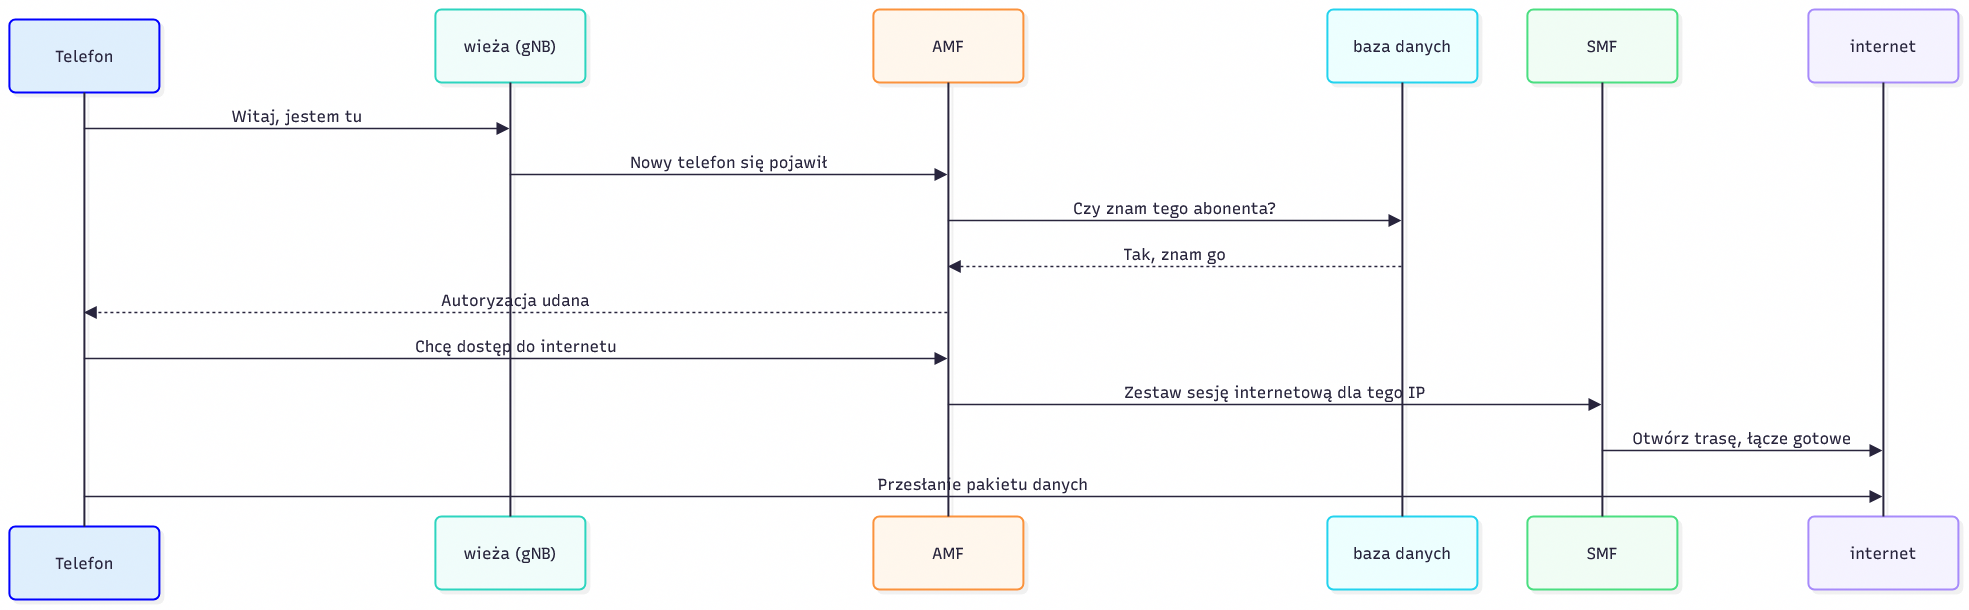

The diagram above was exported from draw.io. Its source (the exported page's mxGraphModel, read from the mxfile embedded in the PNG):
<mxGraphModel dx="2098" dy="1185" grid="1" gridSize="10" guides="1" tooltips="1" connect="1" arrows="1" fold="1" page="1" pageScale="1" pageWidth="827" pageHeight="1169" math="0" shadow="0">
  <root>
    <mxCell id="0" />
    <mxCell id="1" parent="0" />
    <UserObject label="" mermaidData="{&#10;  &quot;data&quot;: &quot;sequenceDiagram\n  participant T as Telefon\n  participant G as wieża (gNB)\n  participant A as AMF\n  participant D as baza danych\n  participant S as SMF\n  participant I as internet\n\n  T-&gt;&gt;G: \&quot;Witaj, jestem tu\&quot; (Запрос на радио-соединение)\n  G-&gt;&gt;A: \&quot;Nowy telefon się pojawił\&quot; (Передача NAS-запроса)\n  A-&gt;&gt;D: \&quot;Czy znam tego abonenta?\&quot; (Запрос аутентификации)\n  D--&gt;&gt;A: \&quot;Tak, to Jan, zgadza się\&quot; (Подтверждение ключей)\n  A--&gt;&gt;T: \&quot;Autoryzacja udana\&quot; (Доступ разрешен)\n  T-&gt;&gt;A: \&quot;Chcę dostęp do internetu\&quot; (Запрос сессии)\n  A-&gt;&gt;S: \&quot;Zestaw sesję internetową dla tego IP\&quot;\n  S-&gt;&gt;I: \&quot;Otwórz trasę, łącze gotowe\&quot;\n  T-&gt;&gt;I: \&quot;[Пользовательский трафик] Передача первого пакета данных\&quot;&quot;,&#10;  &quot;config&quot;: null,&#10;  &quot;version&quot;: &quot;12&quot;&#10;}" id="3r7dq5g_VGbDaK9s2NqX-4">
      <mxCell connectable="0" parent="1" style="group;transparentBounds=1;editIcon=1;lockedGroup=0;groupPadding=10;" vertex="1">
        <mxGeometry as="geometry" />
      </mxCell>
    </UserObject>
    <UserObject label="Telefon" mermaidId="n:T" mermaidBaseStyle="html=1;shape=umlLifeline;perimeter=lifelinePerimeter;whiteSpace=wrap;container=1;dropTarget=0;collapsible=0;recursiveResize=0;outlineConnect=0;portConstraint=eastwest;newEdgeStyle={&quot;edgeStyle&quot;:&quot;sequenceEdgeStyle&quot;,&quot;libavoidRouting&quot;:0,&quot;curved&quot;:0,&quot;rounded&quot;:0};lifelineDashed=0;strokeWidth=2;rounded=1;absoluteArcSize=1;arcSize=12;lifelineColor=#28253D;fillColor=#FDF4FF;strokeColor=#E879F9;fontColor=#28253D;size=73;lifelineMirror=1;fontFamily=Recursive;fontSize=16;shadow=1;shadowColor=#000000;shadowOffsetX=4;shadowOffsetY=4;shadowBlur=0;shadowOpacity=6;" mermaidBaseValue="Telefon" id="3r7dq5g_VGbDaK9s2NqX-5">
      <mxCell parent="3r7dq5g_VGbDaK9s2NqX-4" style="html=1;shape=umlLifeline;perimeter=lifelinePerimeter;whiteSpace=wrap;container=1;dropTarget=0;collapsible=0;recursiveResize=0;outlineConnect=0;portConstraint=eastwest;newEdgeStyle={&quot;edgeStyle&quot;:&quot;sequenceEdgeStyle&quot;,&quot;libavoidRouting&quot;:0,&quot;curved&quot;:0,&quot;rounded&quot;:0};lifelineDashed=0;strokeWidth=2;rounded=1;absoluteArcSize=1;arcSize=12;lifelineColor=#28253D;fillColor=light-dark(#dfeefd, #1e1720);strokeColor=light-dark(#0000FF,#CCCCFF);fontColor=#28253D;size=73;lifelineMirror=1;fontFamily=Recursive;fontSize=16;shadow=1;shadowColor=#000000;shadowOffsetX=4;shadowOffsetY=4;shadowBlur=0;shadowOpacity=6;fontSource=https%3A%2F%2Ffonts.googleapis.com%2Fcss%3Ffamily%3DRecursive;" vertex="1">
        <mxGeometry height="580" width="150" x="280" y="440" as="geometry" />
      </mxCell>
    </UserObject>
    <UserObject label="wieża (gNB)" mermaidId="n:G" mermaidBaseStyle="html=1;shape=umlLifeline;perimeter=lifelinePerimeter;whiteSpace=wrap;container=1;dropTarget=0;collapsible=0;recursiveResize=0;outlineConnect=0;portConstraint=eastwest;newEdgeStyle={&quot;edgeStyle&quot;:&quot;sequenceEdgeStyle&quot;,&quot;libavoidRouting&quot;:0,&quot;curved&quot;:0,&quot;rounded&quot;:0};lifelineDashed=0;strokeWidth=2;rounded=1;absoluteArcSize=1;arcSize=12;lifelineColor=#28253D;fillColor=#F0FDFA;strokeColor=#2DD4BF;fontColor=#28253D;size=73;lifelineMirror=1;fontFamily=Recursive;fontSize=16;shadow=1;shadowColor=#000000;shadowOffsetX=4;shadowOffsetY=4;shadowBlur=0;shadowOpacity=6;" mermaidBaseValue="wieża (gNB)" id="3r7dq5g_VGbDaK9s2NqX-6">
      <mxCell parent="3r7dq5g_VGbDaK9s2NqX-4" style="html=1;shape=umlLifeline;perimeter=lifelinePerimeter;whiteSpace=wrap;container=1;dropTarget=0;collapsible=0;recursiveResize=0;outlineConnect=0;portConstraint=eastwest;newEdgeStyle={&quot;edgeStyle&quot;:&quot;sequenceEdgeStyle&quot;,&quot;libavoidRouting&quot;:0,&quot;curved&quot;:0,&quot;rounded&quot;:0};lifelineDashed=0;strokeWidth=2;rounded=1;absoluteArcSize=1;arcSize=12;lifelineColor=#28253D;fillColor=#F0FDFA;strokeColor=#2DD4BF;fontColor=#28253D;size=73;lifelineMirror=1;fontFamily=Recursive;fontSize=16;shadow=1;shadowColor=#000000;shadowOffsetX=4;shadowOffsetY=4;shadowBlur=0;shadowOpacity=6;fontSource=https%3A%2F%2Ffonts.googleapis.com%2Fcss%3Ffamily%3DRecursive;" vertex="1">
        <mxGeometry height="580" width="150" x="706" y="430" as="geometry" />
      </mxCell>
    </UserObject>
    <UserObject label="AMF" mermaidId="n:A" mermaidBaseStyle="html=1;shape=umlLifeline;perimeter=lifelinePerimeter;whiteSpace=wrap;container=1;dropTarget=0;collapsible=0;recursiveResize=0;outlineConnect=0;portConstraint=eastwest;newEdgeStyle={&quot;edgeStyle&quot;:&quot;sequenceEdgeStyle&quot;,&quot;libavoidRouting&quot;:0,&quot;curved&quot;:0,&quot;rounded&quot;:0};lifelineDashed=0;strokeWidth=2;rounded=1;absoluteArcSize=1;arcSize=12;lifelineColor=#28253D;fillColor=#FFF7ED;strokeColor=#FB923C;fontColor=#28253D;size=73;lifelineMirror=1;fontFamily=Recursive;fontSize=16;shadow=1;shadowColor=#000000;shadowOffsetX=4;shadowOffsetY=4;shadowBlur=0;shadowOpacity=6;" mermaidBaseValue="AMF" id="3r7dq5g_VGbDaK9s2NqX-7">
      <mxCell parent="3r7dq5g_VGbDaK9s2NqX-4" style="html=1;shape=umlLifeline;perimeter=lifelinePerimeter;whiteSpace=wrap;container=1;dropTarget=0;collapsible=0;recursiveResize=0;outlineConnect=0;portConstraint=eastwest;newEdgeStyle={&quot;edgeStyle&quot;:&quot;sequenceEdgeStyle&quot;,&quot;libavoidRouting&quot;:0,&quot;curved&quot;:0,&quot;rounded&quot;:0};lifelineDashed=0;strokeWidth=2;rounded=1;absoluteArcSize=1;arcSize=12;lifelineColor=#28253D;fillColor=#FFF7ED;strokeColor=#FB923C;fontColor=#28253D;size=73;lifelineMirror=1;fontFamily=Recursive;fontSize=16;shadow=1;shadowColor=#000000;shadowOffsetX=4;shadowOffsetY=4;shadowBlur=0;shadowOpacity=6;fontSource=https%3A%2F%2Ffonts.googleapis.com%2Fcss%3Ffamily%3DRecursive;" vertex="1">
        <mxGeometry height="580" width="150" x="1144" y="430" as="geometry" />
      </mxCell>
    </UserObject>
    <UserObject label="baza danych" mermaidId="n:D" mermaidBaseStyle="html=1;shape=umlLifeline;perimeter=lifelinePerimeter;whiteSpace=wrap;container=1;dropTarget=0;collapsible=0;recursiveResize=0;outlineConnect=0;portConstraint=eastwest;newEdgeStyle={&quot;edgeStyle&quot;:&quot;sequenceEdgeStyle&quot;,&quot;libavoidRouting&quot;:0,&quot;curved&quot;:0,&quot;rounded&quot;:0};lifelineDashed=0;strokeWidth=2;rounded=1;absoluteArcSize=1;arcSize=12;lifelineColor=#28253D;fillColor=#ECFEFF;strokeColor=#22D3EE;fontColor=#28253D;size=73;lifelineMirror=1;fontFamily=Recursive;fontSize=16;shadow=1;shadowColor=#000000;shadowOffsetX=4;shadowOffsetY=4;shadowBlur=0;shadowOpacity=6;" mermaidBaseValue="baza danych" id="3r7dq5g_VGbDaK9s2NqX-8">
      <mxCell parent="3r7dq5g_VGbDaK9s2NqX-4" style="html=1;shape=umlLifeline;perimeter=lifelinePerimeter;whiteSpace=wrap;container=1;dropTarget=0;collapsible=0;recursiveResize=0;outlineConnect=0;portConstraint=eastwest;newEdgeStyle={&quot;edgeStyle&quot;:&quot;sequenceEdgeStyle&quot;,&quot;libavoidRouting&quot;:0,&quot;curved&quot;:0,&quot;rounded&quot;:0};lifelineDashed=0;strokeWidth=2;rounded=1;absoluteArcSize=1;arcSize=12;lifelineColor=#28253D;fillColor=#ECFEFF;strokeColor=#22D3EE;fontColor=#28253D;size=73;lifelineMirror=1;fontFamily=Recursive;fontSize=16;shadow=1;shadowColor=#000000;shadowOffsetX=4;shadowOffsetY=4;shadowBlur=0;shadowOpacity=6;fontSource=https%3A%2F%2Ffonts.googleapis.com%2Fcss%3Ffamily%3DRecursive;" vertex="1">
        <mxGeometry height="580" width="150" x="1598" y="430" as="geometry" />
      </mxCell>
    </UserObject>
    <UserObject label="SMF" mermaidId="n:S" mermaidBaseStyle="html=1;shape=umlLifeline;perimeter=lifelinePerimeter;whiteSpace=wrap;container=1;dropTarget=0;collapsible=0;recursiveResize=0;outlineConnect=0;portConstraint=eastwest;newEdgeStyle={&quot;edgeStyle&quot;:&quot;sequenceEdgeStyle&quot;,&quot;libavoidRouting&quot;:0,&quot;curved&quot;:0,&quot;rounded&quot;:0};lifelineDashed=0;strokeWidth=2;rounded=1;absoluteArcSize=1;arcSize=12;lifelineColor=#28253D;fillColor=#F0FDF4;strokeColor=#4ADE80;fontColor=#28253D;size=73;lifelineMirror=1;fontFamily=Recursive;fontSize=16;shadow=1;shadowColor=#000000;shadowOffsetX=4;shadowOffsetY=4;shadowBlur=0;shadowOpacity=6;" mermaidBaseValue="SMF" id="3r7dq5g_VGbDaK9s2NqX-9">
      <mxCell parent="3r7dq5g_VGbDaK9s2NqX-4" style="html=1;shape=umlLifeline;perimeter=lifelinePerimeter;whiteSpace=wrap;container=1;dropTarget=0;collapsible=0;recursiveResize=0;outlineConnect=0;portConstraint=eastwest;newEdgeStyle={&quot;edgeStyle&quot;:&quot;sequenceEdgeStyle&quot;,&quot;libavoidRouting&quot;:0,&quot;curved&quot;:0,&quot;rounded&quot;:0};lifelineDashed=0;strokeWidth=2;rounded=1;absoluteArcSize=1;arcSize=12;lifelineColor=#28253D;fillColor=#F0FDF4;strokeColor=#4ADE80;fontColor=#28253D;size=73;lifelineMirror=1;fontFamily=Recursive;fontSize=16;shadow=1;shadowColor=#000000;shadowOffsetX=4;shadowOffsetY=4;shadowBlur=0;shadowOpacity=6;fontSource=https%3A%2F%2Ffonts.googleapis.com%2Fcss%3Ffamily%3DRecursive;" vertex="1">
        <mxGeometry height="580" width="150" x="1798" y="430" as="geometry" />
      </mxCell>
    </UserObject>
    <UserObject label="internet" mermaidId="n:I" mermaidBaseStyle="html=1;shape=umlLifeline;perimeter=lifelinePerimeter;whiteSpace=wrap;container=1;dropTarget=0;collapsible=0;recursiveResize=0;outlineConnect=0;portConstraint=eastwest;newEdgeStyle={&quot;edgeStyle&quot;:&quot;sequenceEdgeStyle&quot;,&quot;libavoidRouting&quot;:0,&quot;curved&quot;:0,&quot;rounded&quot;:0};lifelineDashed=0;strokeWidth=2;rounded=1;absoluteArcSize=1;arcSize=12;lifelineColor=#28253D;fillColor=#F5F3FF;strokeColor=#A78BFA;fontColor=#28253D;size=73;lifelineMirror=1;fontFamily=Recursive;fontSize=16;shadow=1;shadowColor=#000000;shadowOffsetX=4;shadowOffsetY=4;shadowBlur=0;shadowOpacity=6;" mermaidBaseValue="internet" id="3r7dq5g_VGbDaK9s2NqX-10">
      <mxCell parent="3r7dq5g_VGbDaK9s2NqX-4" style="html=1;shape=umlLifeline;perimeter=lifelinePerimeter;whiteSpace=wrap;container=1;dropTarget=0;collapsible=0;recursiveResize=0;outlineConnect=0;portConstraint=eastwest;newEdgeStyle={&quot;edgeStyle&quot;:&quot;sequenceEdgeStyle&quot;,&quot;libavoidRouting&quot;:0,&quot;curved&quot;:0,&quot;rounded&quot;:0};lifelineDashed=0;strokeWidth=2;rounded=1;absoluteArcSize=1;arcSize=12;lifelineColor=#28253D;fillColor=#F5F3FF;strokeColor=#A78BFA;fontColor=#28253D;size=73;lifelineMirror=1;fontFamily=Recursive;fontSize=16;shadow=1;shadowColor=#000000;shadowOffsetX=4;shadowOffsetY=4;shadowBlur=0;shadowOpacity=6;fontSource=https%3A%2F%2Ffonts.googleapis.com%2Fcss%3Ffamily%3DRecursive;" vertex="1">
        <mxGeometry height="580" width="150" x="2079" y="430" as="geometry" />
      </mxCell>
    </UserObject>
    <UserObject label="Witaj, jestem tu" mermaidId="e:T-&gt;G#0" mermaidBaseStyle="endArrow=block;endSize=9;verticalAlign=bottom;spacingBottom=2;edgeStyle=sequenceEdgeStyle;libavoidRouting=0;curved=0;rounded=0;fontSize=16;labelBackgroundColor=none;strokeWidth=1.5;strokeColor=#28253D;fontColor=#28253D;fontFamily=Recursive;" mermaidBaseValue="&quot;Witaj, jestem tu&quot; (Запрос на радио-соединение)" id="3r7dq5g_VGbDaK9s2NqX-11">
      <mxCell edge="1" parent="3r7dq5g_VGbDaK9s2NqX-4" source="3r7dq5g_VGbDaK9s2NqX-5" style="endArrow=block;endSize=9;verticalAlign=bottom;spacingBottom=2;edgeStyle=sequenceEdgeStyle;libavoidRouting=0;curved=0;rounded=0;fontSize=16;labelBackgroundColor=none;strokeWidth=1.5;strokeColor=#28253D;fontColor=#28253D;fontFamily=Recursive;fontSource=https%3A%2F%2Ffonts.googleapis.com%2Fcss%3Ffamily%3DRecursive;" target="3r7dq5g_VGbDaK9s2NqX-6">
        <mxGeometry relative="1" as="geometry">
          <Array as="points">
            <mxPoint x="573" y="549" />
          </Array>
          <mxPoint x="365" y="549" as="sourcePoint" />
          <mxPoint x="781" y="549" as="targetPoint" />
        </mxGeometry>
      </mxCell>
    </UserObject>
    <UserObject label="Nowy telefon się pojawił" mermaidId="e:G-&gt;A#0" mermaidBaseStyle="endArrow=block;endSize=9;verticalAlign=bottom;spacingBottom=2;edgeStyle=sequenceEdgeStyle;libavoidRouting=0;curved=0;rounded=0;fontSize=16;labelBackgroundColor=none;strokeWidth=1.5;strokeColor=#28253D;fontColor=#28253D;fontFamily=Recursive;" mermaidBaseValue="&quot;Nowy telefon się pojawił&quot; (Передача NAS-запроса)" id="3r7dq5g_VGbDaK9s2NqX-12">
      <mxCell edge="1" parent="3r7dq5g_VGbDaK9s2NqX-4" source="3r7dq5g_VGbDaK9s2NqX-6" style="endArrow=block;endSize=9;verticalAlign=bottom;spacingBottom=2;edgeStyle=sequenceEdgeStyle;libavoidRouting=0;curved=0;rounded=0;fontSize=16;labelBackgroundColor=none;strokeWidth=1.5;strokeColor=#28253D;fontColor=#28253D;fontFamily=Recursive;fontSource=https%3A%2F%2Ffonts.googleapis.com%2Fcss%3Ffamily%3DRecursive;" target="3r7dq5g_VGbDaK9s2NqX-7">
        <mxGeometry relative="1" as="geometry">
          <Array as="points">
            <mxPoint x="1000" y="595" />
          </Array>
          <mxPoint x="781" y="595" as="sourcePoint" />
          <mxPoint x="1219" y="595" as="targetPoint" />
        </mxGeometry>
      </mxCell>
    </UserObject>
    <UserObject label="Czy znam tego abonenta?" mermaidId="e:A-&gt;D#0" mermaidBaseStyle="endArrow=block;endSize=9;verticalAlign=bottom;spacingBottom=2;edgeStyle=sequenceEdgeStyle;libavoidRouting=0;curved=0;rounded=0;fontSize=16;labelBackgroundColor=none;strokeWidth=1.5;strokeColor=#28253D;fontColor=#28253D;fontFamily=Recursive;" mermaidBaseValue="&quot;Czy znam tego abonenta?&quot; (Запрос аутентификации)" id="3r7dq5g_VGbDaK9s2NqX-13">
      <mxCell edge="1" parent="3r7dq5g_VGbDaK9s2NqX-4" source="3r7dq5g_VGbDaK9s2NqX-7" style="endArrow=block;endSize=9;verticalAlign=bottom;spacingBottom=2;edgeStyle=sequenceEdgeStyle;libavoidRouting=0;curved=0;rounded=0;fontSize=16;labelBackgroundColor=none;strokeWidth=1.5;strokeColor=#28253D;fontColor=#28253D;fontFamily=Recursive;fontSource=https%3A%2F%2Ffonts.googleapis.com%2Fcss%3Ffamily%3DRecursive;" target="3r7dq5g_VGbDaK9s2NqX-8">
        <mxGeometry relative="1" as="geometry">
          <Array as="points">
            <mxPoint x="1446" y="641" />
          </Array>
          <mxPoint x="1219" y="641" as="sourcePoint" />
          <mxPoint x="1673" y="641" as="targetPoint" />
        </mxGeometry>
      </mxCell>
    </UserObject>
    <UserObject label="Tak, znam go" mermaidId="e:D-&gt;A#0" mermaidBaseStyle="dashed=1;fixDash=1;dashPattern=3 3;endArrow=block;endSize=9;verticalAlign=bottom;spacingBottom=2;edgeStyle=sequenceEdgeStyle;libavoidRouting=0;curved=0;rounded=0;fontSize=16;labelBackgroundColor=none;strokeWidth=1.5;strokeColor=#28253D;fontColor=#28253D;fontFamily=Recursive;" mermaidBaseValue="&quot;Tak, to Jan, zgadza się&quot; (Подтверждение ключей)" id="3r7dq5g_VGbDaK9s2NqX-14">
      <mxCell edge="1" parent="3r7dq5g_VGbDaK9s2NqX-4" source="3r7dq5g_VGbDaK9s2NqX-8" style="dashed=1;fixDash=1;dashPattern=3 3;endArrow=block;endSize=9;verticalAlign=bottom;spacingBottom=2;edgeStyle=sequenceEdgeStyle;libavoidRouting=0;curved=0;rounded=0;fontSize=16;labelBackgroundColor=none;strokeWidth=1.5;strokeColor=#28253D;fontColor=#28253D;fontFamily=Recursive;fontSource=https%3A%2F%2Ffonts.googleapis.com%2Fcss%3Ffamily%3DRecursive;" target="3r7dq5g_VGbDaK9s2NqX-7">
        <mxGeometry relative="1" as="geometry">
          <Array as="points">
            <mxPoint x="1446" y="687" />
          </Array>
          <mxPoint x="1673" y="687" as="sourcePoint" />
          <mxPoint x="1219" y="687" as="targetPoint" />
        </mxGeometry>
      </mxCell>
    </UserObject>
    <UserObject label="Autoryzacja udana" mermaidId="e:A-&gt;T#0" mermaidBaseStyle="dashed=1;fixDash=1;dashPattern=3 3;endArrow=block;endSize=9;verticalAlign=bottom;spacingBottom=2;edgeStyle=sequenceEdgeStyle;libavoidRouting=0;curved=0;rounded=0;fontSize=16;labelBackgroundColor=none;strokeWidth=1.5;strokeColor=#28253D;fontColor=#28253D;fontFamily=Recursive;" mermaidBaseValue="&quot;Autoryzacja udana&quot; (Доступ разрешен)" id="3r7dq5g_VGbDaK9s2NqX-15">
      <mxCell edge="1" parent="3r7dq5g_VGbDaK9s2NqX-4" source="3r7dq5g_VGbDaK9s2NqX-7" style="dashed=1;fixDash=1;dashPattern=3 3;endArrow=block;endSize=9;verticalAlign=bottom;spacingBottom=2;edgeStyle=sequenceEdgeStyle;libavoidRouting=0;curved=0;rounded=0;fontSize=16;labelBackgroundColor=none;strokeWidth=1.5;strokeColor=#28253D;fontColor=#28253D;fontFamily=Recursive;fontSource=https%3A%2F%2Ffonts.googleapis.com%2Fcss%3Ffamily%3DRecursive;" target="3r7dq5g_VGbDaK9s2NqX-5">
        <mxGeometry relative="1" as="geometry">
          <Array as="points">
            <mxPoint x="792" y="733" />
          </Array>
          <mxPoint x="1219" y="733" as="sourcePoint" />
          <mxPoint x="365" y="733" as="targetPoint" />
        </mxGeometry>
      </mxCell>
    </UserObject>
    <UserObject label="Chcę dostęp do internetu" mermaidId="e:T-&gt;A#0" mermaidBaseStyle="endArrow=block;endSize=9;verticalAlign=bottom;spacingBottom=2;edgeStyle=sequenceEdgeStyle;libavoidRouting=0;curved=0;rounded=0;fontSize=16;labelBackgroundColor=none;strokeWidth=1.5;strokeColor=#28253D;fontColor=#28253D;fontFamily=Recursive;" mermaidBaseValue="&quot;Chcę dostęp do internetu&quot; (Запрос сессии)" id="3r7dq5g_VGbDaK9s2NqX-16">
      <mxCell edge="1" parent="3r7dq5g_VGbDaK9s2NqX-4" source="3r7dq5g_VGbDaK9s2NqX-5" style="endArrow=block;endSize=9;verticalAlign=bottom;spacingBottom=2;edgeStyle=sequenceEdgeStyle;libavoidRouting=0;curved=0;rounded=0;fontSize=16;labelBackgroundColor=none;strokeWidth=1.5;strokeColor=#28253D;fontColor=#28253D;fontFamily=Recursive;fontSource=https%3A%2F%2Ffonts.googleapis.com%2Fcss%3Ffamily%3DRecursive;" target="3r7dq5g_VGbDaK9s2NqX-7">
        <mxGeometry relative="1" as="geometry">
          <Array as="points">
            <mxPoint x="792" y="779" />
          </Array>
          <mxPoint x="365" y="779" as="sourcePoint" />
          <mxPoint x="1219" y="779" as="targetPoint" />
        </mxGeometry>
      </mxCell>
    </UserObject>
    <UserObject label="Zestaw sesję internetową dla tego IP" mermaidId="e:A-&gt;S#0" mermaidBaseStyle="endArrow=block;endSize=9;verticalAlign=bottom;spacingBottom=2;edgeStyle=sequenceEdgeStyle;libavoidRouting=0;curved=0;rounded=0;fontSize=16;labelBackgroundColor=none;strokeWidth=1.5;strokeColor=#28253D;fontColor=#28253D;fontFamily=Recursive;" mermaidBaseValue="&quot;Zestaw sesję internetową dla tego IP&quot;" id="3r7dq5g_VGbDaK9s2NqX-17">
      <mxCell edge="1" parent="3r7dq5g_VGbDaK9s2NqX-4" source="3r7dq5g_VGbDaK9s2NqX-7" style="endArrow=block;endSize=9;verticalAlign=bottom;spacingBottom=2;edgeStyle=sequenceEdgeStyle;libavoidRouting=0;curved=0;rounded=0;fontSize=16;labelBackgroundColor=none;strokeWidth=1.5;strokeColor=#28253D;fontColor=#28253D;fontFamily=Recursive;fontSource=https%3A%2F%2Ffonts.googleapis.com%2Fcss%3Ffamily%3DRecursive;" target="3r7dq5g_VGbDaK9s2NqX-9">
        <mxGeometry relative="1" as="geometry">
          <Array as="points">
            <mxPoint x="1546" y="825" />
          </Array>
          <mxPoint x="1219" y="825" as="sourcePoint" />
          <mxPoint x="1873" y="825" as="targetPoint" />
        </mxGeometry>
      </mxCell>
    </UserObject>
    <UserObject label="Otwórz trasę, łącze gotowe" mermaidId="e:S-&gt;I#0" mermaidBaseStyle="endArrow=block;endSize=9;verticalAlign=bottom;spacingBottom=2;edgeStyle=sequenceEdgeStyle;libavoidRouting=0;curved=0;rounded=0;fontSize=16;labelBackgroundColor=none;strokeWidth=1.5;strokeColor=#28253D;fontColor=#28253D;fontFamily=Recursive;" mermaidBaseValue="&quot;Otwórz trasę, łącze gotowe&quot;" id="3r7dq5g_VGbDaK9s2NqX-18">
      <mxCell edge="1" parent="3r7dq5g_VGbDaK9s2NqX-4" source="3r7dq5g_VGbDaK9s2NqX-9" style="endArrow=block;endSize=9;verticalAlign=bottom;spacingBottom=2;edgeStyle=sequenceEdgeStyle;libavoidRouting=0;curved=0;rounded=0;fontSize=16;labelBackgroundColor=none;strokeWidth=1.5;strokeColor=#28253D;fontColor=#28253D;fontFamily=Recursive;fontSource=https%3A%2F%2Ffonts.googleapis.com%2Fcss%3Ffamily%3DRecursive;" target="3r7dq5g_VGbDaK9s2NqX-10">
        <mxGeometry relative="1" as="geometry">
          <Array as="points">
            <mxPoint x="2014" y="871" />
          </Array>
          <mxPoint x="1873" y="871" as="sourcePoint" />
          <mxPoint x="2154" y="871" as="targetPoint" />
        </mxGeometry>
      </mxCell>
    </UserObject>
    <UserObject label="Przesłanie pakietu danych" mermaidId="e:T-&gt;I#0" mermaidBaseStyle="endArrow=block;endSize=9;verticalAlign=bottom;spacingBottom=2;edgeStyle=sequenceEdgeStyle;libavoidRouting=0;curved=0;rounded=0;fontSize=16;labelBackgroundColor=none;strokeWidth=1.5;strokeColor=#28253D;fontColor=#28253D;fontFamily=Recursive;" mermaidBaseValue="&quot;[Пользовательский трафик] Передача первого пакета данных&quot;" id="3r7dq5g_VGbDaK9s2NqX-19">
      <mxCell edge="1" parent="3r7dq5g_VGbDaK9s2NqX-4" source="3r7dq5g_VGbDaK9s2NqX-5" style="endArrow=block;endSize=9;verticalAlign=bottom;spacingBottom=2;edgeStyle=sequenceEdgeStyle;libavoidRouting=0;curved=0;rounded=0;fontSize=16;labelBackgroundColor=none;strokeWidth=1.5;strokeColor=#28253D;fontColor=#28253D;fontFamily=Recursive;fontSource=https%3A%2F%2Ffonts.googleapis.com%2Fcss%3Ffamily%3DRecursive;" target="3r7dq5g_VGbDaK9s2NqX-10">
        <mxGeometry relative="1" as="geometry">
          <Array as="points">
            <mxPoint x="1260" y="917" />
          </Array>
          <mxPoint x="365" y="917" as="sourcePoint" />
          <mxPoint x="2154" y="917" as="targetPoint" />
        </mxGeometry>
      </mxCell>
    </UserObject>
  </root>
</mxGraphModel>